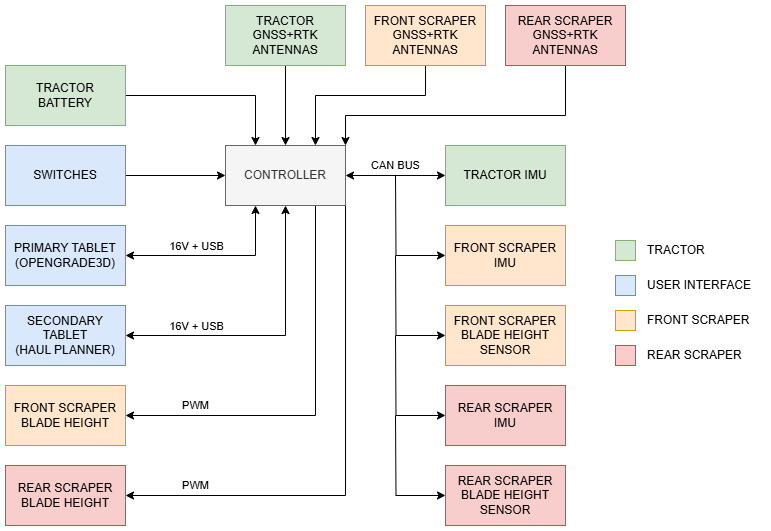

The diagram above was exported from draw.io. Its source (the exported page's mxGraphModel, read from the mxfile embedded in the PNG):
<mxGraphModel dx="1434" dy="738" grid="1" gridSize="10" guides="1" tooltips="1" connect="1" arrows="1" fold="1" page="1" pageScale="1" pageWidth="1100" pageHeight="850" math="0" shadow="0">
  <root>
    <mxCell id="0" />
    <mxCell id="1" parent="0" />
    <mxCell id="vw2jNHmqsZRRJVxJtqqm-7" value="CAN BUS" style="edgeStyle=orthogonalEdgeStyle;rounded=0;orthogonalLoop=1;jettySize=auto;html=1;exitX=1;exitY=0.5;exitDx=0;exitDy=0;entryX=0;entryY=0.5;entryDx=0;entryDy=0;startArrow=classic;startFill=1;" parent="1" source="vw2jNHmqsZRRJVxJtqqm-1" target="vw2jNHmqsZRRJVxJtqqm-2" edge="1">
      <mxGeometry y="10" relative="1" as="geometry">
        <mxPoint as="offset" />
      </mxGeometry>
    </mxCell>
    <mxCell id="vw2jNHmqsZRRJVxJtqqm-27" style="edgeStyle=orthogonalEdgeStyle;rounded=0;orthogonalLoop=1;jettySize=auto;html=1;exitX=0.25;exitY=1;exitDx=0;exitDy=0;entryX=1;entryY=0.5;entryDx=0;entryDy=0;startArrow=classic;startFill=1;" parent="1" source="vw2jNHmqsZRRJVxJtqqm-1" target="vw2jNHmqsZRRJVxJtqqm-26" edge="1">
      <mxGeometry relative="1" as="geometry" />
    </mxCell>
    <mxCell id="vw2jNHmqsZRRJVxJtqqm-28" value="16V + USB" style="edgeLabel;html=1;align=center;verticalAlign=middle;resizable=0;points=[];" parent="vw2jNHmqsZRRJVxJtqqm-27" vertex="1" connectable="0">
      <mxGeometry x="0.2727" y="-1" relative="1" as="geometry">
        <mxPoint x="5" y="-9" as="offset" />
      </mxGeometry>
    </mxCell>
    <mxCell id="vw2jNHmqsZRRJVxJtqqm-30" style="edgeStyle=orthogonalEdgeStyle;rounded=0;orthogonalLoop=1;jettySize=auto;html=1;exitX=0.5;exitY=1;exitDx=0;exitDy=0;entryX=1;entryY=0.5;entryDx=0;entryDy=0;startArrow=classic;startFill=1;" parent="1" source="vw2jNHmqsZRRJVxJtqqm-1" target="vw2jNHmqsZRRJVxJtqqm-29" edge="1">
      <mxGeometry relative="1" as="geometry" />
    </mxCell>
    <mxCell id="vw2jNHmqsZRRJVxJtqqm-31" value="16V + USB" style="edgeLabel;html=1;align=center;verticalAlign=middle;resizable=0;points=[];" parent="vw2jNHmqsZRRJVxJtqqm-30" vertex="1" connectable="0">
      <mxGeometry x="0.4897" relative="1" as="geometry">
        <mxPoint x="-4" y="-10" as="offset" />
      </mxGeometry>
    </mxCell>
    <mxCell id="vw2jNHmqsZRRJVxJtqqm-34" value="PWM" style="edgeStyle=orthogonalEdgeStyle;rounded=0;orthogonalLoop=1;jettySize=auto;html=1;exitX=0.75;exitY=1;exitDx=0;exitDy=0;entryX=1;entryY=0.5;entryDx=0;entryDy=0;" parent="1" source="vw2jNHmqsZRRJVxJtqqm-1" target="vw2jNHmqsZRRJVxJtqqm-32" edge="1">
      <mxGeometry x="0.65" y="-10" relative="1" as="geometry">
        <mxPoint as="offset" />
      </mxGeometry>
    </mxCell>
    <mxCell id="vw2jNHmqsZRRJVxJtqqm-35" value="PWM" style="edgeStyle=orthogonalEdgeStyle;rounded=0;orthogonalLoop=1;jettySize=auto;html=1;exitX=1;exitY=1;exitDx=0;exitDy=0;entryX=1;entryY=0.5;entryDx=0;entryDy=0;" parent="1" source="vw2jNHmqsZRRJVxJtqqm-1" target="vw2jNHmqsZRRJVxJtqqm-33" edge="1">
      <mxGeometry x="0.7255" y="-10" relative="1" as="geometry">
        <mxPoint as="offset" />
      </mxGeometry>
    </mxCell>
    <mxCell id="vw2jNHmqsZRRJVxJtqqm-1" value="CONTROLLER" style="rounded=0;whiteSpace=wrap;html=1;fillColor=#f5f5f5;fontColor=#333333;strokeColor=#666666;" parent="1" vertex="1">
      <mxGeometry x="500" y="200" width="120" height="60" as="geometry" />
    </mxCell>
    <mxCell id="vw2jNHmqsZRRJVxJtqqm-2" value="TRACTOR IMU" style="rounded=0;whiteSpace=wrap;html=1;fillColor=#d5e8d4;strokeColor=#82b366;" parent="1" vertex="1">
      <mxGeometry x="720" y="200" width="120" height="60" as="geometry" />
    </mxCell>
    <mxCell id="vw2jNHmqsZRRJVxJtqqm-12" style="edgeStyle=orthogonalEdgeStyle;rounded=0;orthogonalLoop=1;jettySize=auto;html=1;exitX=0;exitY=0.5;exitDx=0;exitDy=0;startArrow=classic;startFill=1;endArrow=none;" parent="1" source="vw2jNHmqsZRRJVxJtqqm-3" edge="1">
      <mxGeometry relative="1" as="geometry">
        <mxPoint x="670" y="230" as="targetPoint" />
      </mxGeometry>
    </mxCell>
    <mxCell id="vw2jNHmqsZRRJVxJtqqm-3" value="FRONT SCRAPER IMU" style="rounded=0;whiteSpace=wrap;html=1;fillColor=#ffe6cc;strokeColor=#d79b00;" parent="1" vertex="1">
      <mxGeometry x="720" y="280" width="120" height="60" as="geometry" />
    </mxCell>
    <mxCell id="vw2jNHmqsZRRJVxJtqqm-14" style="edgeStyle=orthogonalEdgeStyle;rounded=0;orthogonalLoop=1;jettySize=auto;html=1;exitX=0;exitY=0.5;exitDx=0;exitDy=0;startArrow=classic;startFill=1;endArrow=none;" parent="1" source="vw2jNHmqsZRRJVxJtqqm-4" edge="1">
      <mxGeometry relative="1" as="geometry">
        <mxPoint x="670" y="390" as="targetPoint" />
      </mxGeometry>
    </mxCell>
    <mxCell id="vw2jNHmqsZRRJVxJtqqm-4" value="REAR SCRAPER IMU" style="rounded=0;whiteSpace=wrap;html=1;fillColor=#f8cecc;strokeColor=#b85450;" parent="1" vertex="1">
      <mxGeometry x="720" y="440" width="120" height="60" as="geometry" />
    </mxCell>
    <mxCell id="vw2jNHmqsZRRJVxJtqqm-13" style="edgeStyle=orthogonalEdgeStyle;rounded=0;orthogonalLoop=1;jettySize=auto;html=1;exitX=0;exitY=0.5;exitDx=0;exitDy=0;startArrow=classic;startFill=1;endArrow=none;" parent="1" source="vw2jNHmqsZRRJVxJtqqm-5" edge="1">
      <mxGeometry relative="1" as="geometry">
        <mxPoint x="670" y="310" as="targetPoint" />
      </mxGeometry>
    </mxCell>
    <mxCell id="vw2jNHmqsZRRJVxJtqqm-5" value="FRONT SCRAPER BLADE HEIGHT SENSOR" style="rounded=0;whiteSpace=wrap;html=1;fillColor=#ffe6cc;strokeColor=#d79b00;" parent="1" vertex="1">
      <mxGeometry x="720" y="360" width="120" height="60" as="geometry" />
    </mxCell>
    <mxCell id="vw2jNHmqsZRRJVxJtqqm-15" style="edgeStyle=orthogonalEdgeStyle;rounded=0;orthogonalLoop=1;jettySize=auto;html=1;exitX=0;exitY=0.5;exitDx=0;exitDy=0;startArrow=classic;startFill=1;endArrow=none;" parent="1" source="vw2jNHmqsZRRJVxJtqqm-6" edge="1">
      <mxGeometry relative="1" as="geometry">
        <mxPoint x="670" y="470" as="targetPoint" />
      </mxGeometry>
    </mxCell>
    <mxCell id="vw2jNHmqsZRRJVxJtqqm-6" value="REAR SCRAPER BLADE HEIGHT SENSOR" style="rounded=0;whiteSpace=wrap;html=1;fillColor=#f8cecc;strokeColor=#b85450;" parent="1" vertex="1">
      <mxGeometry x="720" y="520" width="120" height="60" as="geometry" />
    </mxCell>
    <mxCell id="vw2jNHmqsZRRJVxJtqqm-20" style="edgeStyle=orthogonalEdgeStyle;rounded=0;orthogonalLoop=1;jettySize=auto;html=1;exitX=0.5;exitY=1;exitDx=0;exitDy=0;entryX=0.75;entryY=0;entryDx=0;entryDy=0;" parent="1" source="vw2jNHmqsZRRJVxJtqqm-16" target="vw2jNHmqsZRRJVxJtqqm-1" edge="1">
      <mxGeometry relative="1" as="geometry">
        <Array as="points">
          <mxPoint x="700" y="150" />
          <mxPoint x="590" y="150" />
        </Array>
      </mxGeometry>
    </mxCell>
    <mxCell id="vw2jNHmqsZRRJVxJtqqm-16" value="FRONT SCRAPER GNSS+RTK ANTENNAS" style="rounded=0;whiteSpace=wrap;html=1;fillColor=#ffe6cc;strokeColor=#d79b00;" parent="1" vertex="1">
      <mxGeometry x="640" y="60" width="120" height="60" as="geometry" />
    </mxCell>
    <mxCell id="vw2jNHmqsZRRJVxJtqqm-21" style="edgeStyle=orthogonalEdgeStyle;rounded=0;orthogonalLoop=1;jettySize=auto;html=1;exitX=0.5;exitY=1;exitDx=0;exitDy=0;entryX=1;entryY=0;entryDx=0;entryDy=0;" parent="1" source="vw2jNHmqsZRRJVxJtqqm-17" target="vw2jNHmqsZRRJVxJtqqm-1" edge="1">
      <mxGeometry relative="1" as="geometry">
        <Array as="points">
          <mxPoint x="840" y="170" />
          <mxPoint x="620" y="170" />
        </Array>
      </mxGeometry>
    </mxCell>
    <mxCell id="vw2jNHmqsZRRJVxJtqqm-17" value="REAR SCRAPER GNSS+RTK ANTENNAS" style="rounded=0;whiteSpace=wrap;html=1;fillColor=#f8cecc;strokeColor=#b85450;" parent="1" vertex="1">
      <mxGeometry x="780" y="60" width="120" height="60" as="geometry" />
    </mxCell>
    <mxCell id="vw2jNHmqsZRRJVxJtqqm-19" style="edgeStyle=orthogonalEdgeStyle;rounded=0;orthogonalLoop=1;jettySize=auto;html=1;exitX=0.5;exitY=1;exitDx=0;exitDy=0;entryX=0.5;entryY=0;entryDx=0;entryDy=0;" parent="1" source="vw2jNHmqsZRRJVxJtqqm-18" target="vw2jNHmqsZRRJVxJtqqm-1" edge="1">
      <mxGeometry relative="1" as="geometry" />
    </mxCell>
    <mxCell id="vw2jNHmqsZRRJVxJtqqm-18" value="TRACTOR GNSS+RTK ANTENNAS" style="rounded=0;whiteSpace=wrap;html=1;fillColor=#d5e8d4;strokeColor=#82b366;" parent="1" vertex="1">
      <mxGeometry x="500" y="60" width="120" height="60" as="geometry" />
    </mxCell>
    <mxCell id="vw2jNHmqsZRRJVxJtqqm-23" style="edgeStyle=orthogonalEdgeStyle;rounded=0;orthogonalLoop=1;jettySize=auto;html=1;exitX=1;exitY=0.5;exitDx=0;exitDy=0;entryX=0;entryY=0.5;entryDx=0;entryDy=0;" parent="1" source="vw2jNHmqsZRRJVxJtqqm-22" target="vw2jNHmqsZRRJVxJtqqm-1" edge="1">
      <mxGeometry relative="1" as="geometry" />
    </mxCell>
    <mxCell id="vw2jNHmqsZRRJVxJtqqm-22" value="SWITCHES" style="rounded=0;whiteSpace=wrap;html=1;fillColor=#dae8fc;strokeColor=#6c8ebf;" parent="1" vertex="1">
      <mxGeometry x="280" y="200" width="120" height="60" as="geometry" />
    </mxCell>
    <mxCell id="vw2jNHmqsZRRJVxJtqqm-25" style="edgeStyle=orthogonalEdgeStyle;rounded=0;orthogonalLoop=1;jettySize=auto;html=1;exitX=1;exitY=0.5;exitDx=0;exitDy=0;entryX=0.25;entryY=0;entryDx=0;entryDy=0;" parent="1" source="vw2jNHmqsZRRJVxJtqqm-24" target="vw2jNHmqsZRRJVxJtqqm-1" edge="1">
      <mxGeometry relative="1" as="geometry" />
    </mxCell>
    <mxCell id="vw2jNHmqsZRRJVxJtqqm-24" value="TRACTOR&lt;div&gt;BATTERY&lt;/div&gt;" style="rounded=0;whiteSpace=wrap;html=1;fillColor=#d5e8d4;strokeColor=#82b366;" parent="1" vertex="1">
      <mxGeometry x="280" y="120" width="120" height="60" as="geometry" />
    </mxCell>
    <mxCell id="vw2jNHmqsZRRJVxJtqqm-26" value="PRIMARY TABLET (OPENGRADE3D)" style="rounded=0;whiteSpace=wrap;html=1;fillColor=#dae8fc;strokeColor=#6c8ebf;" parent="1" vertex="1">
      <mxGeometry x="280" y="280" width="120" height="60" as="geometry" />
    </mxCell>
    <mxCell id="vw2jNHmqsZRRJVxJtqqm-29" value="SECONDARY TABLET&lt;div&gt;(HAUL PLANNER)&lt;/div&gt;" style="rounded=0;whiteSpace=wrap;html=1;fillColor=#dae8fc;strokeColor=#6c8ebf;" parent="1" vertex="1">
      <mxGeometry x="280" y="360" width="120" height="60" as="geometry" />
    </mxCell>
    <mxCell id="vw2jNHmqsZRRJVxJtqqm-32" value="FRONT SCRAPER BLADE HEIGHT" style="rounded=0;whiteSpace=wrap;html=1;fillColor=#ffe6cc;strokeColor=#d79b00;" parent="1" vertex="1">
      <mxGeometry x="280" y="440" width="120" height="60" as="geometry" />
    </mxCell>
    <mxCell id="vw2jNHmqsZRRJVxJtqqm-33" value="REAR SCRAPER BLADE HEIGHT" style="rounded=0;whiteSpace=wrap;html=1;fillColor=#f8cecc;strokeColor=#b85450;" parent="1" vertex="1">
      <mxGeometry x="280" y="520" width="120" height="60" as="geometry" />
    </mxCell>
    <mxCell id="vw2jNHmqsZRRJVxJtqqm-36" value="" style="rounded=0;whiteSpace=wrap;html=1;fillColor=#d5e8d4;strokeColor=#82b366;" parent="1" vertex="1">
      <mxGeometry x="890" y="295" width="20" height="20" as="geometry" />
    </mxCell>
    <mxCell id="vw2jNHmqsZRRJVxJtqqm-37" value="TRACTOR" style="text;html=1;align=left;verticalAlign=middle;whiteSpace=wrap;rounded=0;" parent="1" vertex="1">
      <mxGeometry x="920" y="290" width="60" height="30" as="geometry" />
    </mxCell>
    <mxCell id="vw2jNHmqsZRRJVxJtqqm-38" value="" style="rounded=0;whiteSpace=wrap;html=1;fillColor=#dae8fc;strokeColor=#6c8ebf;" parent="1" vertex="1">
      <mxGeometry x="890" y="330" width="20" height="20" as="geometry" />
    </mxCell>
    <mxCell id="vw2jNHmqsZRRJVxJtqqm-39" value="USER INTERFACE" style="text;html=1;align=left;verticalAlign=middle;whiteSpace=wrap;rounded=0;" parent="1" vertex="1">
      <mxGeometry x="920" y="325" width="120" height="30" as="geometry" />
    </mxCell>
    <mxCell id="vw2jNHmqsZRRJVxJtqqm-43" value="" style="rounded=0;whiteSpace=wrap;html=1;fillColor=#ffe6cc;strokeColor=#d79b00;" parent="1" vertex="1">
      <mxGeometry x="890" y="365" width="20" height="20" as="geometry" />
    </mxCell>
    <mxCell id="vw2jNHmqsZRRJVxJtqqm-44" value="FRONT SCRAPER" style="text;html=1;align=left;verticalAlign=middle;whiteSpace=wrap;rounded=0;" parent="1" vertex="1">
      <mxGeometry x="920" y="360" width="110" height="30" as="geometry" />
    </mxCell>
    <mxCell id="vw2jNHmqsZRRJVxJtqqm-45" value="" style="rounded=0;whiteSpace=wrap;html=1;fillColor=#f8cecc;strokeColor=#b85450;" parent="1" vertex="1">
      <mxGeometry x="890" y="400" width="20" height="20" as="geometry" />
    </mxCell>
    <mxCell id="vw2jNHmqsZRRJVxJtqqm-46" value="REAR SCRAPER" style="text;html=1;align=left;verticalAlign=middle;whiteSpace=wrap;rounded=0;" parent="1" vertex="1">
      <mxGeometry x="920" y="395" width="110" height="30" as="geometry" />
    </mxCell>
  </root>
</mxGraphModel>